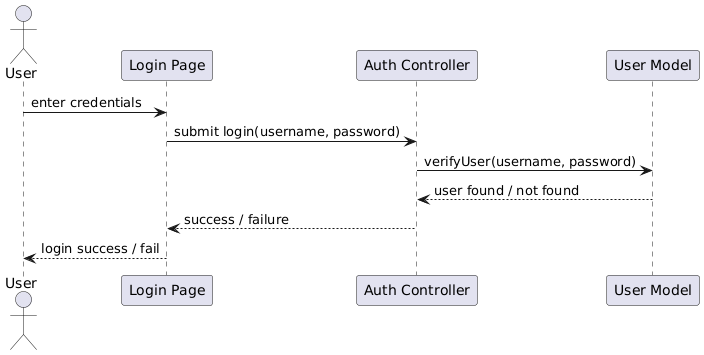

The diagram above was rendered by PlantUML. Its source (embedded in the PNG):
@startuml
actor User
participant "Login Page" as LoginPage
participant "Auth Controller" as Auth
participant "User Model" as UserModel

User -> LoginPage : enter credentials
LoginPage -> Auth : submit login(username, password)
Auth -> UserModel : verifyUser(username, password)
UserModel --> Auth : user found / not found
Auth --> LoginPage : success / failure
LoginPage --> User : login success / fail
@enduml